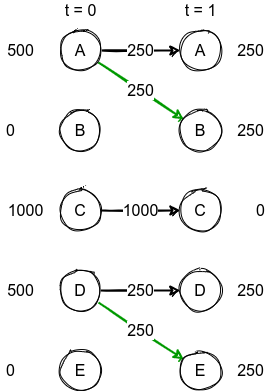

The diagram above was exported from draw.io. Its source (the exported page's mxGraphModel, read from the mxfile embedded in the PNG):
<mxGraphModel dx="496" dy="321" grid="1" gridSize="10" guides="1" tooltips="1" connect="1" arrows="1" fold="1" page="1" pageScale="1" pageWidth="850" pageHeight="1100" math="0" shadow="0">
  <root>
    <mxCell id="0" />
    <mxCell id="1" parent="0" />
    <mxCell id="UW_5RifxlzWACGkKeRN7-1" value="250" style="edgeStyle=none;rounded=0;sketch=1;orthogonalLoop=1;jettySize=auto;html=1;fontSize=16;strokeColor=#000000;strokeWidth=2;" edge="1" parent="1" source="Zbv9fEf8BhADIDxhSvHA-2" target="Zbv9fEf8BhADIDxhSvHA-11">
      <mxGeometry relative="1" as="geometry" />
    </mxCell>
    <mxCell id="UW_5RifxlzWACGkKeRN7-3" value="250" style="edgeStyle=none;rounded=0;sketch=1;orthogonalLoop=1;jettySize=auto;html=1;fontSize=16;strokeColor=#009900;strokeWidth=2;" edge="1" parent="1" source="Zbv9fEf8BhADIDxhSvHA-2" target="Zbv9fEf8BhADIDxhSvHA-12">
      <mxGeometry relative="1" as="geometry" />
    </mxCell>
    <mxCell id="Zbv9fEf8BhADIDxhSvHA-2" value="A" style="ellipse;whiteSpace=wrap;html=1;aspect=fixed;sketch=1;fontSize=16;" vertex="1" parent="1">
      <mxGeometry x="160" y="120" width="40" height="40" as="geometry" />
    </mxCell>
    <mxCell id="Zbv9fEf8BhADIDxhSvHA-4" value="B" style="ellipse;whiteSpace=wrap;html=1;aspect=fixed;sketch=1;fontSize=16;" vertex="1" parent="1">
      <mxGeometry x="160" y="200" width="40" height="40" as="geometry" />
    </mxCell>
    <mxCell id="UW_5RifxlzWACGkKeRN7-6" value="1000" style="edgeStyle=none;rounded=0;sketch=1;orthogonalLoop=1;jettySize=auto;html=1;fontSize=16;strokeColor=#000000;strokeWidth=2;" edge="1" parent="1" source="Zbv9fEf8BhADIDxhSvHA-6" target="Zbv9fEf8BhADIDxhSvHA-13">
      <mxGeometry relative="1" as="geometry" />
    </mxCell>
    <mxCell id="Zbv9fEf8BhADIDxhSvHA-6" value="C" style="ellipse;whiteSpace=wrap;html=1;aspect=fixed;sketch=1;fontSize=16;" vertex="1" parent="1">
      <mxGeometry x="160" y="280" width="40" height="40" as="geometry" />
    </mxCell>
    <mxCell id="UW_5RifxlzWACGkKeRN7-4" value="250" style="edgeStyle=none;rounded=0;sketch=1;orthogonalLoop=1;jettySize=auto;html=1;fontSize=16;strokeColor=#009900;strokeWidth=2;" edge="1" parent="1" source="Zbv9fEf8BhADIDxhSvHA-8" target="Zbv9fEf8BhADIDxhSvHA-15">
      <mxGeometry relative="1" as="geometry" />
    </mxCell>
    <mxCell id="UW_5RifxlzWACGkKeRN7-5" value="250" style="edgeStyle=none;rounded=0;sketch=1;orthogonalLoop=1;jettySize=auto;html=1;fontSize=16;strokeColor=#000000;strokeWidth=2;" edge="1" parent="1" source="Zbv9fEf8BhADIDxhSvHA-8" target="Zbv9fEf8BhADIDxhSvHA-14">
      <mxGeometry relative="1" as="geometry" />
    </mxCell>
    <mxCell id="Zbv9fEf8BhADIDxhSvHA-8" value="D" style="ellipse;whiteSpace=wrap;html=1;aspect=fixed;sketch=1;fontSize=16;" vertex="1" parent="1">
      <mxGeometry x="160" y="360" width="40" height="40" as="geometry" />
    </mxCell>
    <mxCell id="Zbv9fEf8BhADIDxhSvHA-10" value="E" style="ellipse;whiteSpace=wrap;html=1;aspect=fixed;sketch=1;fontSize=16;" vertex="1" parent="1">
      <mxGeometry x="160" y="440" width="40" height="40" as="geometry" />
    </mxCell>
    <mxCell id="Zbv9fEf8BhADIDxhSvHA-11" value="A" style="ellipse;whiteSpace=wrap;html=1;aspect=fixed;sketch=1;fontSize=16;" vertex="1" parent="1">
      <mxGeometry x="280" y="120" width="40" height="40" as="geometry" />
    </mxCell>
    <mxCell id="Zbv9fEf8BhADIDxhSvHA-12" value="B" style="ellipse;whiteSpace=wrap;html=1;aspect=fixed;sketch=1;fontSize=16;" vertex="1" parent="1">
      <mxGeometry x="280" y="200" width="40" height="40" as="geometry" />
    </mxCell>
    <mxCell id="Zbv9fEf8BhADIDxhSvHA-13" value="C" style="ellipse;whiteSpace=wrap;html=1;aspect=fixed;sketch=1;fontSize=16;" vertex="1" parent="1">
      <mxGeometry x="280" y="280" width="40" height="40" as="geometry" />
    </mxCell>
    <mxCell id="Zbv9fEf8BhADIDxhSvHA-14" value="D" style="ellipse;whiteSpace=wrap;html=1;aspect=fixed;sketch=1;fontSize=16;" vertex="1" parent="1">
      <mxGeometry x="280" y="360" width="40" height="40" as="geometry" />
    </mxCell>
    <mxCell id="Zbv9fEf8BhADIDxhSvHA-15" value="E" style="ellipse;whiteSpace=wrap;html=1;aspect=fixed;sketch=1;fontSize=16;" vertex="1" parent="1">
      <mxGeometry x="280" y="440" width="40" height="40" as="geometry" />
    </mxCell>
    <mxCell id="Zbv9fEf8BhADIDxhSvHA-16" value="t = 0" style="text;html=1;align=center;verticalAlign=middle;resizable=0;points=[];autosize=1;strokeColor=none;fillColor=none;fontSize=16;" vertex="1" parent="1">
      <mxGeometry x="155" y="90" width="50" height="20" as="geometry" />
    </mxCell>
    <mxCell id="Zbv9fEf8BhADIDxhSvHA-17" value="t = 1" style="text;html=1;align=center;verticalAlign=middle;resizable=0;points=[];autosize=1;strokeColor=none;fillColor=none;fontSize=16;" vertex="1" parent="1">
      <mxGeometry x="275" y="90" width="50" height="20" as="geometry" />
    </mxCell>
    <mxCell id="Zbv9fEf8BhADIDxhSvHA-18" value="0" style="text;html=1;align=center;verticalAlign=middle;resizable=0;points=[];autosize=1;strokeColor=none;fillColor=none;fontSize=16;" vertex="1" parent="1">
      <mxGeometry x="350" y="290" width="20" height="20" as="geometry" />
    </mxCell>
    <mxCell id="Zbv9fEf8BhADIDxhSvHA-19" value="250" style="text;html=1;align=center;verticalAlign=middle;resizable=0;points=[];autosize=1;strokeColor=none;fillColor=none;fontSize=16;" vertex="1" parent="1">
      <mxGeometry x="330" y="210" width="40" height="20" as="geometry" />
    </mxCell>
    <mxCell id="Zbv9fEf8BhADIDxhSvHA-20" value="250" style="text;html=1;align=center;verticalAlign=middle;resizable=0;points=[];autosize=1;strokeColor=none;fillColor=none;fontSize=16;" vertex="1" parent="1">
      <mxGeometry x="330" y="130" width="40" height="20" as="geometry" />
    </mxCell>
    <mxCell id="Zbv9fEf8BhADIDxhSvHA-21" value="250" style="text;html=1;align=center;verticalAlign=middle;resizable=0;points=[];autosize=1;strokeColor=none;fillColor=none;fontSize=16;" vertex="1" parent="1">
      <mxGeometry x="330" y="370" width="40" height="20" as="geometry" />
    </mxCell>
    <mxCell id="Zbv9fEf8BhADIDxhSvHA-22" value="250" style="text;html=1;align=center;verticalAlign=middle;resizable=0;points=[];autosize=1;strokeColor=none;fillColor=none;fontSize=16;" vertex="1" parent="1">
      <mxGeometry x="330" y="450" width="40" height="20" as="geometry" />
    </mxCell>
    <mxCell id="Zbv9fEf8BhADIDxhSvHA-23" value="1000" style="text;html=1;align=center;verticalAlign=middle;resizable=0;points=[];autosize=1;strokeColor=none;fillColor=none;fontSize=16;" vertex="1" parent="1">
      <mxGeometry x="100" y="290" width="50" height="20" as="geometry" />
    </mxCell>
    <mxCell id="Zbv9fEf8BhADIDxhSvHA-25" value="500" style="text;html=1;align=center;verticalAlign=middle;resizable=0;points=[];autosize=1;strokeColor=none;fillColor=none;fontSize=16;" vertex="1" parent="1">
      <mxGeometry x="100" y="130" width="40" height="20" as="geometry" />
    </mxCell>
    <mxCell id="Zbv9fEf8BhADIDxhSvHA-26" value="500" style="text;html=1;align=center;verticalAlign=middle;resizable=0;points=[];autosize=1;strokeColor=none;fillColor=none;fontSize=16;" vertex="1" parent="1">
      <mxGeometry x="100" y="370" width="40" height="20" as="geometry" />
    </mxCell>
    <mxCell id="Zbv9fEf8BhADIDxhSvHA-27" value="0" style="text;html=1;align=center;verticalAlign=middle;resizable=0;points=[];autosize=1;strokeColor=none;fillColor=none;fontSize=16;" vertex="1" parent="1">
      <mxGeometry x="100" y="450" width="20" height="20" as="geometry" />
    </mxCell>
    <mxCell id="UW_5RifxlzWACGkKeRN7-2" value="0" style="text;html=1;align=center;verticalAlign=middle;resizable=0;points=[];autosize=1;strokeColor=none;fillColor=none;fontSize=16;" vertex="1" parent="1">
      <mxGeometry x="100" y="210" width="20" height="20" as="geometry" />
    </mxCell>
  </root>
</mxGraphModel>